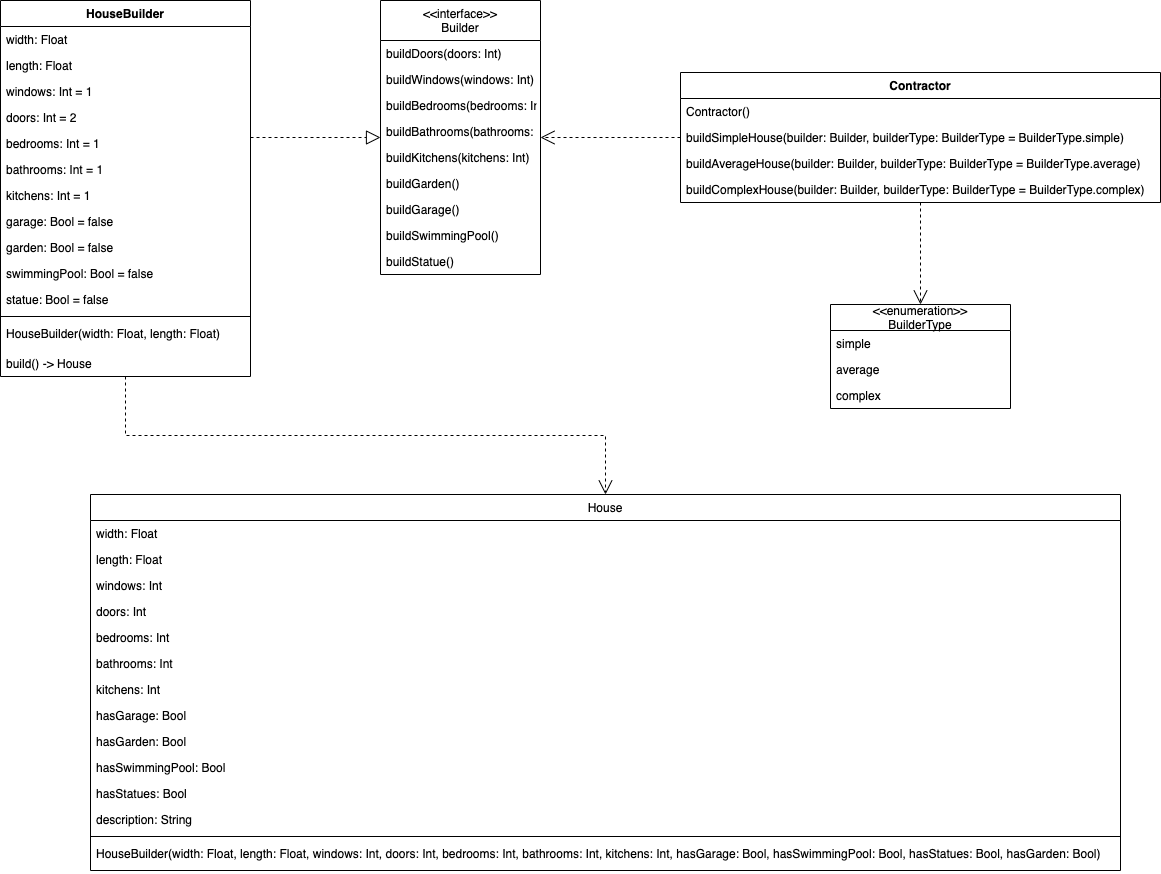

The diagram above was exported from draw.io. Its source (the exported page's mxGraphModel, read from the mxfile embedded in the PNG):
<mxGraphModel dx="1186" dy="739" grid="1" gridSize="10" guides="1" tooltips="1" connect="1" arrows="1" fold="1" page="1" pageScale="1" pageWidth="827" pageHeight="1169" math="0" shadow="0">
  <root>
    <mxCell id="WIyWlLk6GJQsqaUBKTNV-0" />
    <mxCell id="WIyWlLk6GJQsqaUBKTNV-1" parent="WIyWlLk6GJQsqaUBKTNV-0" />
    <mxCell id="zkfFHV4jXpPFQw0GAbJ--0" value="&lt;&lt;interface&gt;&gt;&#10;Builder" style="swimlane;fontStyle=0;align=center;verticalAlign=top;childLayout=stackLayout;horizontal=1;startSize=40;horizontalStack=0;resizeParent=1;resizeLast=0;collapsible=1;marginBottom=0;rounded=0;shadow=0;strokeWidth=1;" parent="WIyWlLk6GJQsqaUBKTNV-1" vertex="1">
      <mxGeometry x="600" y="576" width="160" height="274" as="geometry">
        <mxRectangle x="230" y="140" width="160" height="26" as="alternateBounds" />
      </mxGeometry>
    </mxCell>
    <mxCell id="QSyqf5B9-SiuvgpYGTW5-48" value="buildDoors(doors: Int)" style="text;align=left;verticalAlign=top;spacingLeft=4;spacingRight=4;overflow=hidden;rotatable=0;points=[[0,0.5],[1,0.5]];portConstraint=eastwest;" parent="zkfFHV4jXpPFQw0GAbJ--0" vertex="1">
      <mxGeometry y="40" width="160" height="26" as="geometry" />
    </mxCell>
    <mxCell id="QSyqf5B9-SiuvgpYGTW5-12" value="buildWindows(windows: Int)" style="text;align=left;verticalAlign=top;spacingLeft=4;spacingRight=4;overflow=hidden;rotatable=0;points=[[0,0.5],[1,0.5]];portConstraint=eastwest;" parent="zkfFHV4jXpPFQw0GAbJ--0" vertex="1">
      <mxGeometry y="66" width="160" height="26" as="geometry" />
    </mxCell>
    <mxCell id="QSyqf5B9-SiuvgpYGTW5-10" value="buildBedrooms(bedrooms: Int)" style="text;align=left;verticalAlign=top;spacingLeft=4;spacingRight=4;overflow=hidden;rotatable=0;points=[[0,0.5],[1,0.5]];portConstraint=eastwest;" parent="zkfFHV4jXpPFQw0GAbJ--0" vertex="1">
      <mxGeometry y="92" width="160" height="26" as="geometry" />
    </mxCell>
    <mxCell id="QSyqf5B9-SiuvgpYGTW5-11" value="buildBathrooms(bathrooms: Int)" style="text;align=left;verticalAlign=top;spacingLeft=4;spacingRight=4;overflow=hidden;rotatable=0;points=[[0,0.5],[1,0.5]];portConstraint=eastwest;" parent="zkfFHV4jXpPFQw0GAbJ--0" vertex="1">
      <mxGeometry y="118" width="160" height="26" as="geometry" />
    </mxCell>
    <mxCell id="QSyqf5B9-SiuvgpYGTW5-13" value="buildKitchens(kitchens: Int)" style="text;align=left;verticalAlign=top;spacingLeft=4;spacingRight=4;overflow=hidden;rotatable=0;points=[[0,0.5],[1,0.5]];portConstraint=eastwest;" parent="zkfFHV4jXpPFQw0GAbJ--0" vertex="1">
      <mxGeometry y="144" width="160" height="26" as="geometry" />
    </mxCell>
    <mxCell id="QSyqf5B9-SiuvgpYGTW5-20" value="buildGarden()" style="text;align=left;verticalAlign=top;spacingLeft=4;spacingRight=4;overflow=hidden;rotatable=0;points=[[0,0.5],[1,0.5]];portConstraint=eastwest;" parent="zkfFHV4jXpPFQw0GAbJ--0" vertex="1">
      <mxGeometry y="170" width="160" height="26" as="geometry" />
    </mxCell>
    <mxCell id="QSyqf5B9-SiuvgpYGTW5-14" value="buildGarage()" style="text;align=left;verticalAlign=top;spacingLeft=4;spacingRight=4;overflow=hidden;rotatable=0;points=[[0,0.5],[1,0.5]];portConstraint=eastwest;" parent="zkfFHV4jXpPFQw0GAbJ--0" vertex="1">
      <mxGeometry y="196" width="160" height="26" as="geometry" />
    </mxCell>
    <mxCell id="QSyqf5B9-SiuvgpYGTW5-21" value="buildSwimmingPool()" style="text;align=left;verticalAlign=top;spacingLeft=4;spacingRight=4;overflow=hidden;rotatable=0;points=[[0,0.5],[1,0.5]];portConstraint=eastwest;" parent="zkfFHV4jXpPFQw0GAbJ--0" vertex="1">
      <mxGeometry y="222" width="160" height="26" as="geometry" />
    </mxCell>
    <mxCell id="QSyqf5B9-SiuvgpYGTW5-22" value="buildStatue()" style="text;align=left;verticalAlign=top;spacingLeft=4;spacingRight=4;overflow=hidden;rotatable=0;points=[[0,0.5],[1,0.5]];portConstraint=eastwest;" parent="zkfFHV4jXpPFQw0GAbJ--0" vertex="1">
      <mxGeometry y="248" width="160" height="26" as="geometry" />
    </mxCell>
    <mxCell id="zkfFHV4jXpPFQw0GAbJ--6" value="HouseBuilder" style="swimlane;fontStyle=1;align=center;verticalAlign=top;childLayout=stackLayout;horizontal=1;startSize=26;horizontalStack=0;resizeParent=1;resizeLast=0;collapsible=1;marginBottom=0;rounded=0;shadow=0;strokeWidth=1;" parent="WIyWlLk6GJQsqaUBKTNV-1" vertex="1">
      <mxGeometry x="220" y="576" width="250" height="376" as="geometry">
        <mxRectangle x="130" y="380" width="160" height="26" as="alternateBounds" />
      </mxGeometry>
    </mxCell>
    <mxCell id="zkfFHV4jXpPFQw0GAbJ--7" value="width: Float" style="text;align=left;verticalAlign=top;spacingLeft=4;spacingRight=4;overflow=hidden;rotatable=0;points=[[0,0.5],[1,0.5]];portConstraint=eastwest;" parent="zkfFHV4jXpPFQw0GAbJ--6" vertex="1">
      <mxGeometry y="26" width="250" height="26" as="geometry" />
    </mxCell>
    <mxCell id="zkfFHV4jXpPFQw0GAbJ--8" value="length: Float" style="text;align=left;verticalAlign=top;spacingLeft=4;spacingRight=4;overflow=hidden;rotatable=0;points=[[0,0.5],[1,0.5]];portConstraint=eastwest;rounded=0;shadow=0;html=0;" parent="zkfFHV4jXpPFQw0GAbJ--6" vertex="1">
      <mxGeometry y="52" width="250" height="26" as="geometry" />
    </mxCell>
    <mxCell id="QSyqf5B9-SiuvgpYGTW5-0" value="windows: Int = 1" style="text;align=left;verticalAlign=top;spacingLeft=4;spacingRight=4;overflow=hidden;rotatable=0;points=[[0,0.5],[1,0.5]];portConstraint=eastwest;rounded=0;shadow=0;html=0;" parent="zkfFHV4jXpPFQw0GAbJ--6" vertex="1">
      <mxGeometry y="78" width="250" height="26" as="geometry" />
    </mxCell>
    <mxCell id="QSyqf5B9-SiuvgpYGTW5-1" value="doors: Int = 2" style="text;align=left;verticalAlign=top;spacingLeft=4;spacingRight=4;overflow=hidden;rotatable=0;points=[[0,0.5],[1,0.5]];portConstraint=eastwest;rounded=0;shadow=0;html=0;" parent="zkfFHV4jXpPFQw0GAbJ--6" vertex="1">
      <mxGeometry y="104" width="250" height="26" as="geometry" />
    </mxCell>
    <mxCell id="QSyqf5B9-SiuvgpYGTW5-2" value="bedrooms: Int = 1" style="text;align=left;verticalAlign=top;spacingLeft=4;spacingRight=4;overflow=hidden;rotatable=0;points=[[0,0.5],[1,0.5]];portConstraint=eastwest;rounded=0;shadow=0;html=0;" parent="zkfFHV4jXpPFQw0GAbJ--6" vertex="1">
      <mxGeometry y="130" width="250" height="26" as="geometry" />
    </mxCell>
    <mxCell id="QSyqf5B9-SiuvgpYGTW5-3" value="bathrooms: Int = 1" style="text;align=left;verticalAlign=top;spacingLeft=4;spacingRight=4;overflow=hidden;rotatable=0;points=[[0,0.5],[1,0.5]];portConstraint=eastwest;rounded=0;shadow=0;html=0;" parent="zkfFHV4jXpPFQw0GAbJ--6" vertex="1">
      <mxGeometry y="156" width="250" height="26" as="geometry" />
    </mxCell>
    <mxCell id="QSyqf5B9-SiuvgpYGTW5-4" value="kitchens: Int = 1" style="text;align=left;verticalAlign=top;spacingLeft=4;spacingRight=4;overflow=hidden;rotatable=0;points=[[0,0.5],[1,0.5]];portConstraint=eastwest;rounded=0;shadow=0;html=0;" parent="zkfFHV4jXpPFQw0GAbJ--6" vertex="1">
      <mxGeometry y="182" width="250" height="26" as="geometry" />
    </mxCell>
    <mxCell id="QSyqf5B9-SiuvgpYGTW5-5" value="garage: Bool = false" style="text;align=left;verticalAlign=top;spacingLeft=4;spacingRight=4;overflow=hidden;rotatable=0;points=[[0,0.5],[1,0.5]];portConstraint=eastwest;rounded=0;shadow=0;html=0;" parent="zkfFHV4jXpPFQw0GAbJ--6" vertex="1">
      <mxGeometry y="208" width="250" height="26" as="geometry" />
    </mxCell>
    <mxCell id="QSyqf5B9-SiuvgpYGTW5-6" value="garden: Bool = false" style="text;align=left;verticalAlign=top;spacingLeft=4;spacingRight=4;overflow=hidden;rotatable=0;points=[[0,0.5],[1,0.5]];portConstraint=eastwest;rounded=0;shadow=0;html=0;" parent="zkfFHV4jXpPFQw0GAbJ--6" vertex="1">
      <mxGeometry y="234" width="250" height="26" as="geometry" />
    </mxCell>
    <mxCell id="QSyqf5B9-SiuvgpYGTW5-7" value="swimmingPool: Bool = false" style="text;align=left;verticalAlign=top;spacingLeft=4;spacingRight=4;overflow=hidden;rotatable=0;points=[[0,0.5],[1,0.5]];portConstraint=eastwest;rounded=0;shadow=0;html=0;" parent="zkfFHV4jXpPFQw0GAbJ--6" vertex="1">
      <mxGeometry y="260" width="250" height="26" as="geometry" />
    </mxCell>
    <mxCell id="QSyqf5B9-SiuvgpYGTW5-8" value="statue: Bool = false" style="text;align=left;verticalAlign=top;spacingLeft=4;spacingRight=4;overflow=hidden;rotatable=0;points=[[0,0.5],[1,0.5]];portConstraint=eastwest;rounded=0;shadow=0;html=0;" parent="zkfFHV4jXpPFQw0GAbJ--6" vertex="1">
      <mxGeometry y="286" width="250" height="26" as="geometry" />
    </mxCell>
    <mxCell id="zkfFHV4jXpPFQw0GAbJ--9" value="" style="line;html=1;strokeWidth=1;align=left;verticalAlign=middle;spacingTop=-1;spacingLeft=3;spacingRight=3;rotatable=0;labelPosition=right;points=[];portConstraint=eastwest;" parent="zkfFHV4jXpPFQw0GAbJ--6" vertex="1">
      <mxGeometry y="312" width="250" height="8" as="geometry" />
    </mxCell>
    <mxCell id="zkfFHV4jXpPFQw0GAbJ--10" value="HouseBuilder(width: Float, length: Float)" style="text;align=left;verticalAlign=top;spacingLeft=4;spacingRight=4;overflow=hidden;rotatable=0;points=[[0,0.5],[1,0.5]];portConstraint=eastwest;fontStyle=0" parent="zkfFHV4jXpPFQw0GAbJ--6" vertex="1">
      <mxGeometry y="320" width="250" height="30" as="geometry" />
    </mxCell>
    <mxCell id="QSyqf5B9-SiuvgpYGTW5-50" value="build() -&gt; House" style="text;align=left;verticalAlign=top;spacingLeft=4;spacingRight=4;overflow=hidden;rotatable=0;points=[[0,0.5],[1,0.5]];portConstraint=eastwest;" parent="zkfFHV4jXpPFQw0GAbJ--6" vertex="1">
      <mxGeometry y="350" width="250" height="26" as="geometry" />
    </mxCell>
    <mxCell id="zkfFHV4jXpPFQw0GAbJ--12" value="" style="endArrow=block;endSize=12;endFill=0;shadow=0;strokeWidth=1;rounded=0;edgeStyle=elbowEdgeStyle;elbow=vertical;dashed=1;" parent="WIyWlLk6GJQsqaUBKTNV-1" source="zkfFHV4jXpPFQw0GAbJ--6" target="zkfFHV4jXpPFQw0GAbJ--0" edge="1">
      <mxGeometry width="160" relative="1" as="geometry">
        <mxPoint x="200" y="203" as="sourcePoint" />
        <mxPoint x="200" y="203" as="targetPoint" />
      </mxGeometry>
    </mxCell>
    <mxCell id="QSyqf5B9-SiuvgpYGTW5-51" value="" style="endArrow=open;endSize=12;dashed=1;html=1;rounded=0;entryX=0.5;entryY=0;entryDx=0;entryDy=0;edgeStyle=orthogonalEdgeStyle;" parent="WIyWlLk6GJQsqaUBKTNV-1" source="zkfFHV4jXpPFQw0GAbJ--6" target="QSyqf5B9-SiuvgpYGTW5-52" edge="1">
      <mxGeometry width="160" relative="1" as="geometry">
        <mxPoint x="330" y="720" as="sourcePoint" />
        <mxPoint x="490" y="720" as="targetPoint" />
      </mxGeometry>
    </mxCell>
    <mxCell id="QSyqf5B9-SiuvgpYGTW5-52" value="House" style="swimlane;fontStyle=0;align=center;verticalAlign=top;childLayout=stackLayout;horizontal=1;startSize=26;horizontalStack=0;resizeParent=1;resizeLast=0;collapsible=1;marginBottom=0;rounded=0;shadow=0;strokeWidth=1;" parent="WIyWlLk6GJQsqaUBKTNV-1" vertex="1">
      <mxGeometry x="310" y="1070" width="1030" height="376" as="geometry">
        <mxRectangle x="130" y="380" width="160" height="26" as="alternateBounds" />
      </mxGeometry>
    </mxCell>
    <mxCell id="QSyqf5B9-SiuvgpYGTW5-53" value="width: Float" style="text;align=left;verticalAlign=top;spacingLeft=4;spacingRight=4;overflow=hidden;rotatable=0;points=[[0,0.5],[1,0.5]];portConstraint=eastwest;" parent="QSyqf5B9-SiuvgpYGTW5-52" vertex="1">
      <mxGeometry y="26" width="1030" height="26" as="geometry" />
    </mxCell>
    <mxCell id="QSyqf5B9-SiuvgpYGTW5-54" value="length: Float" style="text;align=left;verticalAlign=top;spacingLeft=4;spacingRight=4;overflow=hidden;rotatable=0;points=[[0,0.5],[1,0.5]];portConstraint=eastwest;rounded=0;shadow=0;html=0;" parent="QSyqf5B9-SiuvgpYGTW5-52" vertex="1">
      <mxGeometry y="52" width="1030" height="26" as="geometry" />
    </mxCell>
    <mxCell id="QSyqf5B9-SiuvgpYGTW5-55" value="windows: Int" style="text;align=left;verticalAlign=top;spacingLeft=4;spacingRight=4;overflow=hidden;rotatable=0;points=[[0,0.5],[1,0.5]];portConstraint=eastwest;rounded=0;shadow=0;html=0;" parent="QSyqf5B9-SiuvgpYGTW5-52" vertex="1">
      <mxGeometry y="78" width="1030" height="26" as="geometry" />
    </mxCell>
    <mxCell id="QSyqf5B9-SiuvgpYGTW5-56" value="doors: Int" style="text;align=left;verticalAlign=top;spacingLeft=4;spacingRight=4;overflow=hidden;rotatable=0;points=[[0,0.5],[1,0.5]];portConstraint=eastwest;rounded=0;shadow=0;html=0;" parent="QSyqf5B9-SiuvgpYGTW5-52" vertex="1">
      <mxGeometry y="104" width="1030" height="26" as="geometry" />
    </mxCell>
    <mxCell id="QSyqf5B9-SiuvgpYGTW5-57" value="bedrooms: Int" style="text;align=left;verticalAlign=top;spacingLeft=4;spacingRight=4;overflow=hidden;rotatable=0;points=[[0,0.5],[1,0.5]];portConstraint=eastwest;rounded=0;shadow=0;html=0;" parent="QSyqf5B9-SiuvgpYGTW5-52" vertex="1">
      <mxGeometry y="130" width="1030" height="26" as="geometry" />
    </mxCell>
    <mxCell id="QSyqf5B9-SiuvgpYGTW5-58" value="bathrooms: Int" style="text;align=left;verticalAlign=top;spacingLeft=4;spacingRight=4;overflow=hidden;rotatable=0;points=[[0,0.5],[1,0.5]];portConstraint=eastwest;rounded=0;shadow=0;html=0;" parent="QSyqf5B9-SiuvgpYGTW5-52" vertex="1">
      <mxGeometry y="156" width="1030" height="26" as="geometry" />
    </mxCell>
    <mxCell id="QSyqf5B9-SiuvgpYGTW5-59" value="kitchens: Int" style="text;align=left;verticalAlign=top;spacingLeft=4;spacingRight=4;overflow=hidden;rotatable=0;points=[[0,0.5],[1,0.5]];portConstraint=eastwest;rounded=0;shadow=0;html=0;" parent="QSyqf5B9-SiuvgpYGTW5-52" vertex="1">
      <mxGeometry y="182" width="1030" height="26" as="geometry" />
    </mxCell>
    <mxCell id="QSyqf5B9-SiuvgpYGTW5-60" value="hasGarage: Bool" style="text;align=left;verticalAlign=top;spacingLeft=4;spacingRight=4;overflow=hidden;rotatable=0;points=[[0,0.5],[1,0.5]];portConstraint=eastwest;rounded=0;shadow=0;html=0;" parent="QSyqf5B9-SiuvgpYGTW5-52" vertex="1">
      <mxGeometry y="208" width="1030" height="26" as="geometry" />
    </mxCell>
    <mxCell id="QSyqf5B9-SiuvgpYGTW5-61" value="hasGarden: Bool" style="text;align=left;verticalAlign=top;spacingLeft=4;spacingRight=4;overflow=hidden;rotatable=0;points=[[0,0.5],[1,0.5]];portConstraint=eastwest;rounded=0;shadow=0;html=0;" parent="QSyqf5B9-SiuvgpYGTW5-52" vertex="1">
      <mxGeometry y="234" width="1030" height="26" as="geometry" />
    </mxCell>
    <mxCell id="QSyqf5B9-SiuvgpYGTW5-62" value="hasSwimmingPool: Bool" style="text;align=left;verticalAlign=top;spacingLeft=4;spacingRight=4;overflow=hidden;rotatable=0;points=[[0,0.5],[1,0.5]];portConstraint=eastwest;rounded=0;shadow=0;html=0;" parent="QSyqf5B9-SiuvgpYGTW5-52" vertex="1">
      <mxGeometry y="260" width="1030" height="26" as="geometry" />
    </mxCell>
    <mxCell id="QSyqf5B9-SiuvgpYGTW5-63" value="hasStatues: Bool" style="text;align=left;verticalAlign=top;spacingLeft=4;spacingRight=4;overflow=hidden;rotatable=0;points=[[0,0.5],[1,0.5]];portConstraint=eastwest;rounded=0;shadow=0;html=0;" parent="QSyqf5B9-SiuvgpYGTW5-52" vertex="1">
      <mxGeometry y="286" width="1030" height="26" as="geometry" />
    </mxCell>
    <mxCell id="QSyqf5B9-SiuvgpYGTW5-66" value="description: String" style="text;align=left;verticalAlign=top;spacingLeft=4;spacingRight=4;overflow=hidden;rotatable=0;points=[[0,0.5],[1,0.5]];portConstraint=eastwest;rounded=0;shadow=0;html=0;" parent="QSyqf5B9-SiuvgpYGTW5-52" vertex="1">
      <mxGeometry y="312" width="1030" height="26" as="geometry" />
    </mxCell>
    <mxCell id="QSyqf5B9-SiuvgpYGTW5-64" value="" style="line;html=1;strokeWidth=1;align=left;verticalAlign=middle;spacingTop=-1;spacingLeft=3;spacingRight=3;rotatable=0;labelPosition=right;points=[];portConstraint=eastwest;" parent="QSyqf5B9-SiuvgpYGTW5-52" vertex="1">
      <mxGeometry y="338" width="1030" height="8" as="geometry" />
    </mxCell>
    <mxCell id="QSyqf5B9-SiuvgpYGTW5-65" value="HouseBuilder(width: Float, length: Float, windows: Int, doors: Int, bedrooms: Int, bathrooms: Int, kitchens: Int, hasGarage: Bool, hasSwimmingPool: Bool, hasStatues: Bool, hasGarden: Bool)" style="text;align=left;verticalAlign=top;spacingLeft=4;spacingRight=4;overflow=hidden;rotatable=0;points=[[0,0.5],[1,0.5]];portConstraint=eastwest;fontStyle=0" parent="QSyqf5B9-SiuvgpYGTW5-52" vertex="1">
      <mxGeometry y="346" width="1030" height="30" as="geometry" />
    </mxCell>
    <mxCell id="QSyqf5B9-SiuvgpYGTW5-77" style="edgeStyle=orthogonalEdgeStyle;rounded=0;orthogonalLoop=1;jettySize=auto;html=1;dashed=1;endArrow=open;endFill=0;endSize=12;" parent="WIyWlLk6GJQsqaUBKTNV-1" source="QSyqf5B9-SiuvgpYGTW5-68" target="zkfFHV4jXpPFQw0GAbJ--0" edge="1">
      <mxGeometry relative="1" as="geometry" />
    </mxCell>
    <mxCell id="VSyM8z6a2UkZdNOh7Ncp-5" style="edgeStyle=orthogonalEdgeStyle;rounded=0;orthogonalLoop=1;jettySize=auto;html=1;dashed=1;endArrow=open;endFill=0;endSize=12;" edge="1" parent="WIyWlLk6GJQsqaUBKTNV-1" source="QSyqf5B9-SiuvgpYGTW5-68" target="VSyM8z6a2UkZdNOh7Ncp-1">
      <mxGeometry relative="1" as="geometry" />
    </mxCell>
    <mxCell id="QSyqf5B9-SiuvgpYGTW5-68" value="Contractor" style="swimlane;fontStyle=1;align=center;verticalAlign=top;childLayout=stackLayout;horizontal=1;startSize=26;horizontalStack=0;resizeParent=1;resizeParentMax=0;resizeLast=0;collapsible=1;marginBottom=0;" parent="WIyWlLk6GJQsqaUBKTNV-1" vertex="1">
      <mxGeometry x="900" y="648" width="480" height="130" as="geometry" />
    </mxCell>
    <mxCell id="QSyqf5B9-SiuvgpYGTW5-71" value="Contractor()" style="text;strokeColor=none;fillColor=none;align=left;verticalAlign=top;spacingLeft=4;spacingRight=4;overflow=hidden;rotatable=0;points=[[0,0.5],[1,0.5]];portConstraint=eastwest;" parent="QSyqf5B9-SiuvgpYGTW5-68" vertex="1">
      <mxGeometry y="26" width="480" height="26" as="geometry" />
    </mxCell>
    <mxCell id="QSyqf5B9-SiuvgpYGTW5-73" value="buildSimpleHouse(builder: Builder, builderType: BuilderType = BuilderType.simple)" style="text;strokeColor=none;fillColor=none;align=left;verticalAlign=top;spacingLeft=4;spacingRight=4;overflow=hidden;rotatable=0;points=[[0,0.5],[1,0.5]];portConstraint=eastwest;" parent="QSyqf5B9-SiuvgpYGTW5-68" vertex="1">
      <mxGeometry y="52" width="480" height="26" as="geometry" />
    </mxCell>
    <mxCell id="QSyqf5B9-SiuvgpYGTW5-75" value="buildAverageHouse(builder: Builder, builderType: BuilderType = BuilderType.average)" style="text;strokeColor=none;fillColor=none;align=left;verticalAlign=top;spacingLeft=4;spacingRight=4;overflow=hidden;rotatable=0;points=[[0,0.5],[1,0.5]];portConstraint=eastwest;" parent="QSyqf5B9-SiuvgpYGTW5-68" vertex="1">
      <mxGeometry y="78" width="480" height="26" as="geometry" />
    </mxCell>
    <mxCell id="QSyqf5B9-SiuvgpYGTW5-76" value="buildComplexHouse(builder: Builder, builderType: BuilderType = BuilderType.complex)" style="text;strokeColor=none;fillColor=none;align=left;verticalAlign=top;spacingLeft=4;spacingRight=4;overflow=hidden;rotatable=0;points=[[0,0.5],[1,0.5]];portConstraint=eastwest;" parent="QSyqf5B9-SiuvgpYGTW5-68" vertex="1">
      <mxGeometry y="104" width="480" height="26" as="geometry" />
    </mxCell>
    <mxCell id="VSyM8z6a2UkZdNOh7Ncp-1" value="&lt;&lt;enumeration&gt;&gt;&#10;BuilderType" style="swimlane;fontStyle=0;childLayout=stackLayout;horizontal=1;startSize=26;fillColor=none;horizontalStack=0;resizeParent=1;resizeParentMax=0;resizeLast=0;collapsible=1;marginBottom=0;" vertex="1" parent="WIyWlLk6GJQsqaUBKTNV-1">
      <mxGeometry x="1050" y="880" width="180" height="104" as="geometry" />
    </mxCell>
    <mxCell id="VSyM8z6a2UkZdNOh7Ncp-2" value="simple" style="text;strokeColor=none;fillColor=none;align=left;verticalAlign=top;spacingLeft=4;spacingRight=4;overflow=hidden;rotatable=0;points=[[0,0.5],[1,0.5]];portConstraint=eastwest;" vertex="1" parent="VSyM8z6a2UkZdNOh7Ncp-1">
      <mxGeometry y="26" width="180" height="26" as="geometry" />
    </mxCell>
    <mxCell id="VSyM8z6a2UkZdNOh7Ncp-3" value="average" style="text;strokeColor=none;fillColor=none;align=left;verticalAlign=top;spacingLeft=4;spacingRight=4;overflow=hidden;rotatable=0;points=[[0,0.5],[1,0.5]];portConstraint=eastwest;" vertex="1" parent="VSyM8z6a2UkZdNOh7Ncp-1">
      <mxGeometry y="52" width="180" height="26" as="geometry" />
    </mxCell>
    <mxCell id="VSyM8z6a2UkZdNOh7Ncp-4" value="complex" style="text;strokeColor=none;fillColor=none;align=left;verticalAlign=top;spacingLeft=4;spacingRight=4;overflow=hidden;rotatable=0;points=[[0,0.5],[1,0.5]];portConstraint=eastwest;" vertex="1" parent="VSyM8z6a2UkZdNOh7Ncp-1">
      <mxGeometry y="78" width="180" height="26" as="geometry" />
    </mxCell>
  </root>
</mxGraphModel>